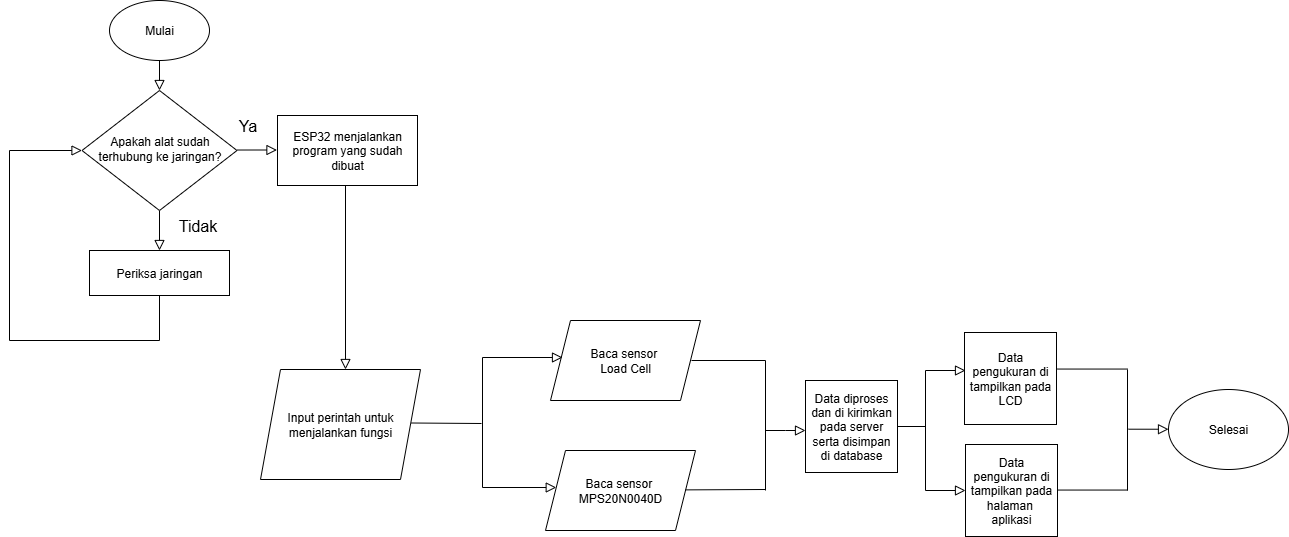

The diagram above was exported from draw.io. Its source (the exported page's mxGraphModel, read from the mxfile embedded in the PNG):
<mxGraphModel dx="1281" dy="614" grid="1" gridSize="10" guides="1" tooltips="1" connect="1" arrows="1" fold="1" page="1" pageScale="1" pageWidth="827" pageHeight="1169" math="0" shadow="0">
  <root>
    <mxCell id="WIyWlLk6GJQsqaUBKTNV-0" />
    <mxCell id="WIyWlLk6GJQsqaUBKTNV-1" parent="WIyWlLk6GJQsqaUBKTNV-0" />
    <mxCell id="WIyWlLk6GJQsqaUBKTNV-2" value="" style="rounded=0;html=1;jettySize=auto;orthogonalLoop=1;fontSize=11;endArrow=block;endFill=0;endSize=8;strokeWidth=1;shadow=0;labelBackgroundColor=none;edgeStyle=orthogonalEdgeStyle;exitX=0.5;exitY=1;exitDx=0;exitDy=0;" parent="WIyWlLk6GJQsqaUBKTNV-1" source="6ZmkbMJtc9kxA2CD2CoH-0" target="WIyWlLk6GJQsqaUBKTNV-6" edge="1">
      <mxGeometry relative="1" as="geometry">
        <mxPoint x="220" y="120" as="sourcePoint" />
      </mxGeometry>
    </mxCell>
    <mxCell id="WIyWlLk6GJQsqaUBKTNV-4" value="" style="rounded=0;html=1;jettySize=auto;orthogonalLoop=1;fontSize=11;endArrow=block;endFill=0;endSize=8;strokeWidth=1;shadow=0;labelBackgroundColor=none;edgeStyle=orthogonalEdgeStyle;entryX=0.5;entryY=0;entryDx=0;entryDy=0;" parent="WIyWlLk6GJQsqaUBKTNV-1" source="WIyWlLk6GJQsqaUBKTNV-6" target="ofamiWiSOjIG8Pahz5o_-6" edge="1">
      <mxGeometry y="20" relative="1" as="geometry">
        <mxPoint as="offset" />
        <mxPoint x="220" y="290" as="targetPoint" />
      </mxGeometry>
    </mxCell>
    <mxCell id="WIyWlLk6GJQsqaUBKTNV-6" value="Apakah alat sudah terhubung ke jaringan?" style="rhombus;whiteSpace=wrap;html=1;shadow=0;fontFamily=Helvetica;fontSize=12;align=center;strokeWidth=1;spacing=6;spacingTop=-4;" parent="WIyWlLk6GJQsqaUBKTNV-1" vertex="1">
      <mxGeometry x="142.5" y="130" width="155" height="120" as="geometry" />
    </mxCell>
    <mxCell id="6ZmkbMJtc9kxA2CD2CoH-0" value="Mulai" style="ellipse;whiteSpace=wrap;html=1;" parent="WIyWlLk6GJQsqaUBKTNV-1" vertex="1">
      <mxGeometry x="170" y="40" width="100" height="60" as="geometry" />
    </mxCell>
    <mxCell id="6ZmkbMJtc9kxA2CD2CoH-1" value="ESP32 menjalankan program yang sudah dibuat" style="rounded=0;whiteSpace=wrap;html=1;" parent="WIyWlLk6GJQsqaUBKTNV-1" vertex="1">
      <mxGeometry x="338" y="155" width="140" height="70" as="geometry" />
    </mxCell>
    <mxCell id="6ZmkbMJtc9kxA2CD2CoH-2" value="Input perintah untuk menjalankan fungsi" style="shape=parallelogram;perimeter=parallelogramPerimeter;whiteSpace=wrap;html=1;fixedSize=1;" parent="WIyWlLk6GJQsqaUBKTNV-1" vertex="1">
      <mxGeometry x="321" y="409" width="160" height="110" as="geometry" />
    </mxCell>
    <mxCell id="6ZmkbMJtc9kxA2CD2CoH-8" value="Selesai" style="ellipse;whiteSpace=wrap;html=1;" parent="WIyWlLk6GJQsqaUBKTNV-1" vertex="1">
      <mxGeometry x="1229" y="429" width="120" height="80" as="geometry" />
    </mxCell>
    <mxCell id="6ZmkbMJtc9kxA2CD2CoH-16" style="edgeStyle=none;curved=1;rounded=0;orthogonalLoop=1;jettySize=auto;html=1;entryX=0;entryY=0.571;entryDx=0;entryDy=0;entryPerimeter=0;fontSize=12;startSize=8;endSize=8;" parent="WIyWlLk6GJQsqaUBKTNV-1" source="6ZmkbMJtc9kxA2CD2CoH-1" target="6ZmkbMJtc9kxA2CD2CoH-1" edge="1">
      <mxGeometry relative="1" as="geometry" />
    </mxCell>
    <mxCell id="6ZmkbMJtc9kxA2CD2CoH-24" value="Tidak" style="text;html=1;align=center;verticalAlign=middle;resizable=0;points=[];autosize=1;strokeColor=none;fillColor=none;fontSize=16;" parent="WIyWlLk6GJQsqaUBKTNV-1" vertex="1">
      <mxGeometry x="228" y="250" width="60" height="30" as="geometry" />
    </mxCell>
    <mxCell id="6ZmkbMJtc9kxA2CD2CoH-25" value="Baca sensor&amp;nbsp;&lt;div&gt;Load Cell&lt;/div&gt;" style="shape=parallelogram;perimeter=parallelogramPerimeter;whiteSpace=wrap;html=1;fixedSize=1;" parent="WIyWlLk6GJQsqaUBKTNV-1" vertex="1">
      <mxGeometry x="611" y="360" width="150" height="80" as="geometry" />
    </mxCell>
    <mxCell id="6ZmkbMJtc9kxA2CD2CoH-26" value="Baca sensor&amp;nbsp;&lt;div&gt;MPS20N0040D&lt;/div&gt;" style="shape=parallelogram;perimeter=parallelogramPerimeter;whiteSpace=wrap;html=1;fixedSize=1;" parent="WIyWlLk6GJQsqaUBKTNV-1" vertex="1">
      <mxGeometry x="606" y="490" width="150" height="80" as="geometry" />
    </mxCell>
    <mxCell id="6ZmkbMJtc9kxA2CD2CoH-30" value="" style="edgeStyle=orthogonalEdgeStyle;rounded=0;html=1;jettySize=auto;orthogonalLoop=1;fontSize=11;endArrow=block;endFill=0;endSize=8;strokeWidth=1;shadow=0;labelBackgroundColor=none;" parent="WIyWlLk6GJQsqaUBKTNV-1" target="6ZmkbMJtc9kxA2CD2CoH-26" edge="1">
      <mxGeometry y="10" relative="1" as="geometry">
        <mxPoint as="offset" />
        <mxPoint x="543" y="397" as="sourcePoint" />
        <mxPoint x="663" y="527" as="targetPoint" />
        <Array as="points">
          <mxPoint x="543" y="527" />
        </Array>
      </mxGeometry>
    </mxCell>
    <mxCell id="6ZmkbMJtc9kxA2CD2CoH-33" value="Ya" style="text;html=1;align=center;verticalAlign=middle;resizable=0;points=[];autosize=1;strokeColor=none;fillColor=none;fontSize=16;" parent="WIyWlLk6GJQsqaUBKTNV-1" vertex="1">
      <mxGeometry x="288" y="150" width="40" height="30" as="geometry" />
    </mxCell>
    <mxCell id="6ZmkbMJtc9kxA2CD2CoH-38" value="" style="endArrow=none;html=1;rounded=0;fontSize=12;startSize=8;endSize=8;curved=1;entryX=1;entryY=0.5;entryDx=0;entryDy=0;" parent="WIyWlLk6GJQsqaUBKTNV-1" edge="1">
      <mxGeometry width="50" height="50" relative="1" as="geometry">
        <mxPoint x="826" y="400" as="sourcePoint" />
        <mxPoint x="752" y="400" as="targetPoint" />
      </mxGeometry>
    </mxCell>
    <mxCell id="6ZmkbMJtc9kxA2CD2CoH-39" value="" style="endArrow=none;html=1;rounded=0;fontSize=12;startSize=8;endSize=8;curved=1;" parent="WIyWlLk6GJQsqaUBKTNV-1" edge="1">
      <mxGeometry width="50" height="50" relative="1" as="geometry">
        <mxPoint x="826" y="530" as="sourcePoint" />
        <mxPoint x="826" y="400" as="targetPoint" />
      </mxGeometry>
    </mxCell>
    <mxCell id="6ZmkbMJtc9kxA2CD2CoH-40" value="" style="endArrow=none;html=1;rounded=0;fontSize=12;startSize=8;endSize=8;curved=1;entryX=1;entryY=0.5;entryDx=0;entryDy=0;" parent="WIyWlLk6GJQsqaUBKTNV-1" edge="1">
      <mxGeometry width="50" height="50" relative="1" as="geometry">
        <mxPoint x="826" y="529" as="sourcePoint" />
        <mxPoint x="746" y="529.38" as="targetPoint" />
      </mxGeometry>
    </mxCell>
    <mxCell id="6ZmkbMJtc9kxA2CD2CoH-41" value="Data diproses dan di kirimkan pada server serta disimpan di database" style="whiteSpace=wrap;html=1;aspect=fixed;" parent="WIyWlLk6GJQsqaUBKTNV-1" vertex="1">
      <mxGeometry x="866" y="420" width="92" height="92" as="geometry" />
    </mxCell>
    <mxCell id="6ZmkbMJtc9kxA2CD2CoH-42" value="" style="edgeStyle=orthogonalEdgeStyle;rounded=0;html=1;jettySize=auto;orthogonalLoop=1;fontSize=11;endArrow=block;endFill=0;endSize=8;strokeWidth=1;shadow=0;labelBackgroundColor=none;" parent="WIyWlLk6GJQsqaUBKTNV-1" edge="1">
      <mxGeometry y="10" relative="1" as="geometry">
        <mxPoint as="offset" />
        <mxPoint x="826.04" y="469.99999999999994" as="sourcePoint" />
        <mxPoint x="866" y="470" as="targetPoint" />
        <Array as="points">
          <mxPoint x="846" y="469.90999999999997" />
          <mxPoint x="866" y="469.90999999999997" />
        </Array>
      </mxGeometry>
    </mxCell>
    <mxCell id="6ZmkbMJtc9kxA2CD2CoH-43" value="Data pengukuran di tampilkan pada LCD" style="whiteSpace=wrap;html=1;aspect=fixed;" parent="WIyWlLk6GJQsqaUBKTNV-1" vertex="1">
      <mxGeometry x="1025" y="372" width="92" height="92" as="geometry" />
    </mxCell>
    <mxCell id="6ZmkbMJtc9kxA2CD2CoH-44" value="" style="edgeStyle=orthogonalEdgeStyle;rounded=0;html=1;jettySize=auto;orthogonalLoop=1;fontSize=11;endArrow=block;endFill=0;endSize=8;strokeWidth=1;shadow=0;labelBackgroundColor=none;" parent="WIyWlLk6GJQsqaUBKTNV-1" edge="1">
      <mxGeometry y="10" relative="1" as="geometry">
        <mxPoint as="offset" />
        <mxPoint x="986" y="410" as="sourcePoint" />
        <mxPoint x="1026" y="410" as="targetPoint" />
        <Array as="points">
          <mxPoint x="1026" y="410" />
        </Array>
      </mxGeometry>
    </mxCell>
    <mxCell id="6ZmkbMJtc9kxA2CD2CoH-45" value="" style="endArrow=none;html=1;rounded=0;fontSize=12;startSize=8;endSize=8;curved=1;exitX=1;exitY=0.5;exitDx=0;exitDy=0;" parent="WIyWlLk6GJQsqaUBKTNV-1" source="6ZmkbMJtc9kxA2CD2CoH-41" edge="1">
      <mxGeometry width="50" height="50" relative="1" as="geometry">
        <mxPoint x="736" y="560" as="sourcePoint" />
        <mxPoint x="986" y="466" as="targetPoint" />
      </mxGeometry>
    </mxCell>
    <mxCell id="6ZmkbMJtc9kxA2CD2CoH-46" value="" style="endArrow=none;html=1;rounded=0;fontSize=12;startSize=8;endSize=8;curved=1;" parent="WIyWlLk6GJQsqaUBKTNV-1" edge="1">
      <mxGeometry width="50" height="50" relative="1" as="geometry">
        <mxPoint x="986" y="530" as="sourcePoint" />
        <mxPoint x="986" y="410" as="targetPoint" />
      </mxGeometry>
    </mxCell>
    <mxCell id="6ZmkbMJtc9kxA2CD2CoH-47" value="" style="edgeStyle=orthogonalEdgeStyle;rounded=0;html=1;jettySize=auto;orthogonalLoop=1;fontSize=11;endArrow=block;endFill=0;endSize=8;strokeWidth=1;shadow=0;labelBackgroundColor=none;" parent="WIyWlLk6GJQsqaUBKTNV-1" edge="1">
      <mxGeometry y="10" relative="1" as="geometry">
        <mxPoint as="offset" />
        <mxPoint x="986" y="530" as="sourcePoint" />
        <mxPoint x="1026" y="530" as="targetPoint" />
        <Array as="points">
          <mxPoint x="1026" y="530" />
        </Array>
      </mxGeometry>
    </mxCell>
    <mxCell id="6ZmkbMJtc9kxA2CD2CoH-48" value="Data pengukuran di tampilkan pada halaman&amp;nbsp;&lt;div&gt;aplikasi&lt;/div&gt;" style="whiteSpace=wrap;html=1;aspect=fixed;" parent="WIyWlLk6GJQsqaUBKTNV-1" vertex="1">
      <mxGeometry x="1026" y="484" width="92" height="92" as="geometry" />
    </mxCell>
    <mxCell id="ofamiWiSOjIG8Pahz5o_-0" value="" style="endArrow=none;html=1;rounded=0;fontSize=12;startSize=8;endSize=8;curved=1;" parent="WIyWlLk6GJQsqaUBKTNV-1" edge="1">
      <mxGeometry width="50" height="50" relative="1" as="geometry">
        <mxPoint x="1188" y="530" as="sourcePoint" />
        <mxPoint x="1188" y="409" as="targetPoint" />
      </mxGeometry>
    </mxCell>
    <mxCell id="ofamiWiSOjIG8Pahz5o_-2" value="" style="endArrow=none;html=1;rounded=0;fontSize=12;startSize=8;endSize=8;curved=1;entryX=1;entryY=0.5;entryDx=0;entryDy=0;" parent="WIyWlLk6GJQsqaUBKTNV-1" edge="1">
      <mxGeometry width="50" height="50" relative="1" as="geometry">
        <mxPoint x="1188" y="408.55" as="sourcePoint" />
        <mxPoint x="1118" y="408.55" as="targetPoint" />
      </mxGeometry>
    </mxCell>
    <mxCell id="ofamiWiSOjIG8Pahz5o_-3" value="" style="endArrow=none;html=1;rounded=0;fontSize=12;startSize=8;endSize=8;curved=1;entryX=1;entryY=0.5;entryDx=0;entryDy=0;" parent="WIyWlLk6GJQsqaUBKTNV-1" edge="1">
      <mxGeometry width="50" height="50" relative="1" as="geometry">
        <mxPoint x="1188" y="529.55" as="sourcePoint" />
        <mxPoint x="1118" y="529.55" as="targetPoint" />
      </mxGeometry>
    </mxCell>
    <mxCell id="ofamiWiSOjIG8Pahz5o_-5" value="" style="edgeStyle=orthogonalEdgeStyle;rounded=0;html=1;jettySize=auto;orthogonalLoop=1;fontSize=11;endArrow=block;endFill=0;endSize=8;strokeWidth=1;shadow=0;labelBackgroundColor=none;" parent="WIyWlLk6GJQsqaUBKTNV-1" edge="1">
      <mxGeometry y="10" relative="1" as="geometry">
        <mxPoint as="offset" />
        <mxPoint x="1189" y="468.74" as="sourcePoint" />
        <mxPoint x="1229" y="468.74" as="targetPoint" />
        <Array as="points">
          <mxPoint x="1229" y="468.74" />
        </Array>
      </mxGeometry>
    </mxCell>
    <mxCell id="ofamiWiSOjIG8Pahz5o_-6" value="Periksa jaringan" style="rounded=0;whiteSpace=wrap;html=1;" parent="WIyWlLk6GJQsqaUBKTNV-1" vertex="1">
      <mxGeometry x="150" y="290" width="140" height="45" as="geometry" />
    </mxCell>
    <mxCell id="ofamiWiSOjIG8Pahz5o_-8" value="" style="edgeStyle=orthogonalEdgeStyle;rounded=0;html=1;jettySize=auto;orthogonalLoop=1;fontSize=11;endArrow=block;endFill=0;endSize=8;strokeWidth=1;shadow=0;labelBackgroundColor=none;" parent="WIyWlLk6GJQsqaUBKTNV-1" edge="1">
      <mxGeometry y="10" relative="1" as="geometry">
        <mxPoint as="offset" />
        <mxPoint x="297.5" y="189.51999999999998" as="sourcePoint" />
        <mxPoint x="337.46000000000004" y="189.52000000000004" as="targetPoint" />
        <Array as="points">
          <mxPoint x="317.46000000000004" y="189.43" />
          <mxPoint x="337.46000000000004" y="189.43" />
        </Array>
      </mxGeometry>
    </mxCell>
    <mxCell id="ofamiWiSOjIG8Pahz5o_-9" value="" style="edgeStyle=orthogonalEdgeStyle;rounded=0;html=1;jettySize=auto;orthogonalLoop=1;fontSize=11;endArrow=block;endFill=0;endSize=8;strokeWidth=1;shadow=0;labelBackgroundColor=none;exitX=0.5;exitY=1;exitDx=0;exitDy=0;entryX=0;entryY=0.5;entryDx=0;entryDy=0;" parent="WIyWlLk6GJQsqaUBKTNV-1" source="ofamiWiSOjIG8Pahz5o_-6" target="WIyWlLk6GJQsqaUBKTNV-6" edge="1">
      <mxGeometry y="10" relative="1" as="geometry">
        <mxPoint as="offset" />
        <mxPoint x="220" y="350" as="sourcePoint" />
        <mxPoint x="140" y="190" as="targetPoint" />
        <Array as="points">
          <mxPoint x="220" y="380" />
          <mxPoint x="70" y="380" />
          <mxPoint x="70" y="190" />
        </Array>
      </mxGeometry>
    </mxCell>
    <mxCell id="ofamiWiSOjIG8Pahz5o_-13" value="" style="endArrow=none;html=1;rounded=0;fontSize=12;startSize=8;endSize=8;curved=1;exitX=1;exitY=0.5;exitDx=0;exitDy=0;" parent="WIyWlLk6GJQsqaUBKTNV-1" edge="1">
      <mxGeometry width="50" height="50" relative="1" as="geometry">
        <mxPoint x="472" y="462.50000000000006" as="sourcePoint" />
        <mxPoint x="542" y="463" as="targetPoint" />
      </mxGeometry>
    </mxCell>
    <mxCell id="ofamiWiSOjIG8Pahz5o_-14" value="" style="edgeStyle=orthogonalEdgeStyle;rounded=0;html=1;jettySize=auto;orthogonalLoop=1;fontSize=11;endArrow=block;endFill=0;endSize=8;strokeWidth=1;shadow=0;labelBackgroundColor=none;" parent="WIyWlLk6GJQsqaUBKTNV-1" edge="1">
      <mxGeometry y="10" relative="1" as="geometry">
        <mxPoint as="offset" />
        <mxPoint x="543" y="397" as="sourcePoint" />
        <mxPoint x="623" y="397" as="targetPoint" />
        <Array as="points">
          <mxPoint x="623" y="397" />
        </Array>
      </mxGeometry>
    </mxCell>
    <mxCell id="ofamiWiSOjIG8Pahz5o_-16" value="" style="rounded=0;html=1;jettySize=auto;orthogonalLoop=1;fontSize=11;endArrow=block;endFill=0;endSize=8;strokeWidth=1;shadow=0;labelBackgroundColor=none;edgeStyle=orthogonalEdgeStyle;" parent="WIyWlLk6GJQsqaUBKTNV-1" edge="1">
      <mxGeometry y="20" relative="1" as="geometry">
        <mxPoint as="offset" />
        <mxPoint x="406" y="409" as="targetPoint" />
        <mxPoint x="406" y="228" as="sourcePoint" />
        <Array as="points">
          <mxPoint x="406" y="225" />
        </Array>
      </mxGeometry>
    </mxCell>
  </root>
</mxGraphModel>